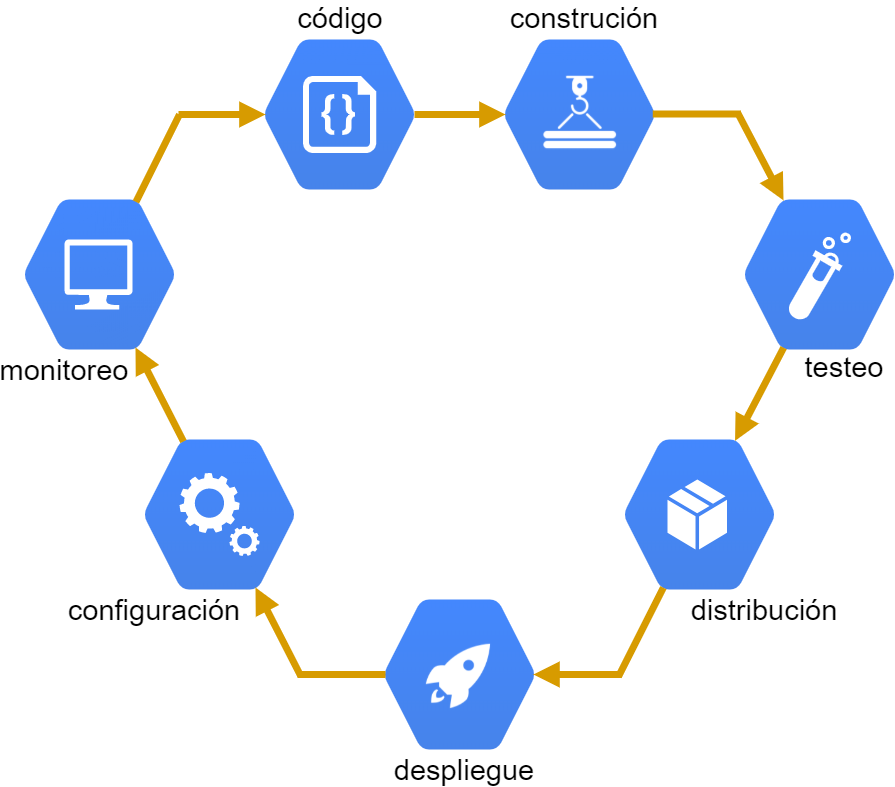

The diagram above was exported from draw.io. Its source (the exported page's mxGraphModel, read from the mxfile embedded in the PNG):
<mxGraphModel dx="2618" dy="1242" grid="1" gridSize="10" guides="0" tooltips="1" connect="0" arrows="0" fold="1" page="0" pageScale="1" pageWidth="827" pageHeight="1169" math="0" shadow="0">
  <root>
    <mxCell id="0" />
    <mxCell id="1" parent="0" />
    <mxCell id="2" value="" style="shape=mxgraph.gcp.extras.blue_hexagon;html=1;fillColor=#4387FD;gradientColor=#4683EA;strokeColor=none;verticalLabelPosition=bottom;verticalAlign=top;align=center;" vertex="1" parent="1">
      <mxGeometry x="280" y="600" width="150" height="150" as="geometry" />
    </mxCell>
    <mxCell id="3" value="" style="shape=mxgraph.gcp.extras.blue_hexagon;html=1;fillColor=#4387FD;gradientColor=#4683EA;strokeColor=none;verticalLabelPosition=bottom;verticalAlign=top;align=center;" vertex="1" parent="1">
      <mxGeometry x="640" y="200" width="150" height="150" as="geometry" />
    </mxCell>
    <mxCell id="4" value="" style="shape=mxgraph.gcp.extras.blue_hexagon;html=1;fillColor=#4387FD;gradientColor=#4683EA;strokeColor=none;verticalLabelPosition=bottom;verticalAlign=top;align=center;" vertex="1" parent="1">
      <mxGeometry x="160" y="40" width="150" height="150" as="geometry" />
    </mxCell>
    <mxCell id="5" value="" style="shape=mxgraph.gcp.extras.blue_hexagon;html=1;fillColor=#4387FD;gradientColor=#4683EA;strokeColor=none;verticalLabelPosition=bottom;verticalAlign=top;align=center;" vertex="1" parent="1">
      <mxGeometry x="400" y="40.01" width="150" height="150" as="geometry" />
    </mxCell>
    <mxCell id="6" value="" style="shape=mxgraph.gcp.extras.blue_hexagon;html=1;fillColor=#4387FD;gradientColor=#4683EA;strokeColor=none;verticalLabelPosition=bottom;verticalAlign=top;align=center;" vertex="1" parent="1">
      <mxGeometry x="-80" y="200" width="150" height="150" as="geometry" />
    </mxCell>
    <mxCell id="7" value="" style="shape=mxgraph.gcp.extras.blue_hexagon;html=1;fillColor=#4387FD;gradientColor=#4683EA;strokeColor=none;verticalLabelPosition=bottom;verticalAlign=top;align=center;" vertex="1" parent="1">
      <mxGeometry x="40" y="440" width="150" height="150" as="geometry" />
    </mxCell>
    <mxCell id="8" value="" style="shape=mxgraph.gcp.extras.blue_hexagon;html=1;fillColor=#4387FD;gradientColor=#4683EA;strokeColor=none;verticalLabelPosition=bottom;verticalAlign=top;align=center;" vertex="1" parent="1">
      <mxGeometry x="520" y="440" width="150" height="150" as="geometry" />
    </mxCell>
    <mxCell id="9" value="" style="verticalLabelPosition=bottom;html=1;verticalAlign=top;align=center;strokeColor=none;fillColor=#ffffff;shape=mxgraph.azure.code_file;pointerEvents=1;" vertex="1" parent="1">
      <mxGeometry x="198.38" y="76.44" width="73.25" height="77.11" as="geometry" />
    </mxCell>
    <mxCell id="10" value="" style="html=1;aspect=fixed;strokeColor=none;shadow=0;align=center;verticalAlign=top;fillColor=#FFFFFF;shape=mxgraph.gcp2.biomedical_test_tube;rotation=30;" vertex="1" parent="1">
      <mxGeometry x="699.5" y="225" width="31" height="100" as="geometry" />
    </mxCell>
    <mxCell id="11" value="" style="group" vertex="1" connectable="0" parent="1">
      <mxGeometry x="-80" y="200" width="150" height="150" as="geometry" />
    </mxCell>
    <mxCell id="12" value="" style="verticalLabelPosition=bottom;html=1;verticalAlign=top;align=center;strokeColor=none;fillColor=#FFFFFF;shape=mxgraph.azure.computer;pointerEvents=1;" vertex="1" parent="11">
      <mxGeometry x="40" y="40" width="68.06" height="70" as="geometry" />
    </mxCell>
    <mxCell id="13" value="" style="group" vertex="1" connectable="0" parent="1">
      <mxGeometry x="40" y="440" width="150" height="150" as="geometry" />
    </mxCell>
    <mxCell id="14" value="" style="html=1;aspect=fixed;strokeColor=none;shadow=0;align=center;verticalAlign=top;fillColor=#FFFFFF;shape=mxgraph.gcp2.gear" vertex="1" parent="13">
      <mxGeometry x="85" y="86.5" width="30" height="30" as="geometry" />
    </mxCell>
    <mxCell id="15" value="" style="html=1;aspect=fixed;strokeColor=none;shadow=0;align=center;verticalAlign=top;fillColor=#FFFFFF;shape=mxgraph.gcp2.gear" vertex="1" parent="13">
      <mxGeometry x="35" y="33.5" width="60" height="60" as="geometry" />
    </mxCell>
    <mxCell id="16" value="" style="group" vertex="1" connectable="0" parent="1">
      <mxGeometry x="520" y="440" width="150" height="150" as="geometry" />
    </mxCell>
    <mxCell id="17" value="" style="verticalLabelPosition=bottom;html=1;verticalAlign=top;align=center;strokeColor=none;fillColor=#FFFFFF;shape=mxgraph.azure.cloud_service_package_file;" vertex="1" parent="16">
      <mxGeometry x="43" y="40" width="59.5" height="70" as="geometry" />
    </mxCell>
    <mxCell id="18" value="" style="shape=image;verticalLabelPosition=bottom;labelBackgroundColor=#ffffff;verticalAlign=top;aspect=fixed;imageAspect=0;image=data:image/png,(base64 omitted: 6720 chars);" vertex="1" parent="1">
      <mxGeometry x="435.75" y="73.05000000000001" width="80.5" height="80.5" as="geometry" />
    </mxCell>
    <mxCell id="19" value="" style="shape=image;verticalLabelPosition=bottom;labelBackgroundColor=#ffffff;verticalAlign=top;aspect=fixed;imageAspect=0;image=data:image/png,(base64 omitted: 4868 chars);" vertex="1" parent="1">
      <mxGeometry x="313.73" y="637.06" width="80.97" height="80.97" as="geometry" />
    </mxCell>
    <mxCell id="20" value="" style="endArrow=none;html=1;exitX=0.743;exitY=0.016;exitDx=0;exitDy=0;exitPerimeter=0;strokeWidth=7;fillColor=#ffe6cc;strokeColor=#d79b00;endSize=6;startSize=6;jumpSize=6;" edge="1" parent="1">
      <mxGeometry width="50" height="50" relative="1" as="geometry">
        <mxPoint x="31.450000000000273" y="202.4000000000001" as="sourcePoint" />
        <mxPoint x="75" y="115" as="targetPoint" />
      </mxGeometry>
    </mxCell>
    <mxCell id="21" value="" style="endArrow=block;html=1;entryX=0.005;entryY=0.507;entryDx=0;entryDy=0;entryPerimeter=0;strokeWidth=7;endFill=1;fillColor=#ffe6cc;strokeColor=#d79b00;endSize=8;" edge="1" parent="1">
      <mxGeometry width="50" height="50" relative="1" as="geometry">
        <mxPoint x="73.99999999999909" y="115" as="sourcePoint" />
        <mxPoint x="161" y="115" as="targetPoint" />
      </mxGeometry>
    </mxCell>
    <mxCell id="22" value="" style="endArrow=block;html=1;entryX=0.005;entryY=0.507;entryDx=0;entryDy=0;entryPerimeter=0;strokeWidth=7;endFill=1;fillColor=#ffe6cc;strokeColor=#d79b00;exitX=1;exitY=0.5;exitDx=0;exitDy=0;exitPerimeter=0;endSize=8;" edge="1" parent="1">
      <mxGeometry width="50" height="50" relative="1" as="geometry">
        <mxPoint x="310" y="115" as="sourcePoint" />
        <mxPoint x="401" y="115" as="targetPoint" />
      </mxGeometry>
    </mxCell>
    <mxCell id="23" value="" style="endArrow=block;html=1;entryX=0.737;entryY=0.009;entryDx=0;entryDy=0;entryPerimeter=0;strokeWidth=7;endFill=1;fillColor=#ffe6cc;strokeColor=#d79b00;exitX=0.261;exitY=0.988;exitDx=0;exitDy=0;exitPerimeter=0;endSize=8;" edge="1" parent="1">
      <mxGeometry width="50" height="50" relative="1" as="geometry">
        <mxPoint x="679.1500000000001" y="348.20000000000005" as="sourcePoint" />
        <mxPoint x="630.5499999999997" y="441.3499999999999" as="targetPoint" />
      </mxGeometry>
    </mxCell>
    <mxCell id="24" value="" style="endArrow=block;html=1;strokeWidth=7;endFill=1;fillColor=#ffe6cc;strokeColor=#d79b00;endSize=8;entryX=0.738;entryY=0.986;entryDx=0;entryDy=0;entryPerimeter=0;exitX=0.256;exitY=0.015;exitDx=0;exitDy=0;exitPerimeter=0;" edge="1" parent="1">
      <mxGeometry width="50" height="50" relative="1" as="geometry">
        <mxPoint x="79" y="442" as="sourcePoint" />
        <mxPoint x="31" y="348" as="targetPoint" />
      </mxGeometry>
    </mxCell>
    <mxCell id="25" value="" style="endArrow=none;html=1;strokeWidth=7;fillColor=#ffe6cc;strokeColor=#d79b00;endSize=6;startSize=6;jumpSize=6;entryX=0.259;entryY=0.988;entryDx=0;entryDy=0;entryPerimeter=0;" edge="1" parent="1">
      <mxGeometry width="50" height="50" relative="1" as="geometry">
        <mxPoint x="514" y="676.9999999999998" as="sourcePoint" />
        <mxPoint x="558.8499999999999" y="588.1999999999998" as="targetPoint" />
      </mxGeometry>
    </mxCell>
    <mxCell id="26" value="" style="endArrow=block;html=1;strokeWidth=7;endFill=1;fillColor=#ffe6cc;strokeColor=#d79b00;endSize=8;entryX=0.993;entryY=0.5;entryDx=0;entryDy=0;entryPerimeter=0;" edge="1" parent="1">
      <mxGeometry width="50" height="50" relative="1" as="geometry">
        <mxPoint x="517" y="675.0000000000002" as="sourcePoint" />
        <mxPoint x="428.9500000000003" y="675.0000000000002" as="targetPoint" />
      </mxGeometry>
    </mxCell>
    <mxCell id="27" value="" style="endArrow=none;html=1;strokeWidth=7;fillColor=#ffe6cc;strokeColor=#d79b00;endSize=6;startSize=6;jumpSize=6;entryX=0.001;entryY=0.498;entryDx=0;entryDy=0;entryPerimeter=0;" edge="1" parent="1">
      <mxGeometry width="50" height="50" relative="1" as="geometry">
        <mxPoint x="193" y="675.0000000000002" as="sourcePoint" />
        <mxPoint x="281" y="675.0000000000002" as="targetPoint" />
      </mxGeometry>
    </mxCell>
    <mxCell id="28" value="" style="endArrow=block;html=1;strokeWidth=7;endFill=1;fillColor=#ffe6cc;strokeColor=#d79b00;endSize=8;entryX=0.738;entryY=0.986;entryDx=0;entryDy=0;entryPerimeter=0;exitX=0.256;exitY=0.015;exitDx=0;exitDy=0;exitPerimeter=0;" edge="1" parent="1">
      <mxGeometry width="50" height="50" relative="1" as="geometry">
        <mxPoint x="196" y="676" as="sourcePoint" />
        <mxPoint x="151" y="588" as="targetPoint" />
      </mxGeometry>
    </mxCell>
    <mxCell id="29" value="" style="endArrow=none;html=1;strokeWidth=7;fillColor=#ffe6cc;strokeColor=#d79b00;endSize=6;startSize=6;jumpSize=6;entryX=0.001;entryY=0.498;entryDx=0;entryDy=0;entryPerimeter=0;" edge="1" parent="1">
      <mxGeometry width="50" height="50" relative="1" as="geometry">
        <mxPoint x="548.27" y="114.50999999999999" as="sourcePoint" />
        <mxPoint x="636.27" y="114.50999999999999" as="targetPoint" />
      </mxGeometry>
    </mxCell>
    <mxCell id="30" value="" style="endArrow=block;html=1;strokeWidth=7;endFill=1;fillColor=#ffe6cc;strokeColor=#d79b00;endSize=8;entryX=0.26;entryY=0.006;entryDx=0;entryDy=0;entryPerimeter=0;" edge="1" parent="1">
      <mxGeometry width="50" height="50" relative="1" as="geometry">
        <mxPoint x="633" y="113" as="sourcePoint" />
        <mxPoint x="679" y="200.9000000000001" as="targetPoint" />
      </mxGeometry>
    </mxCell>
    <mxCell id="31" value="&lt;font style=&quot;font-size: 29px&quot;&gt;código&lt;/font&gt;" style="text;html=1;strokeColor=none;fillColor=none;align=center;verticalAlign=middle;whiteSpace=wrap;rounded=0;" vertex="1" parent="1">
      <mxGeometry x="216" y="8" width="40" height="20" as="geometry" />
    </mxCell>
    <mxCell id="32" value="&lt;font style=&quot;font-size: 29px&quot;&gt;construción&lt;/font&gt;" style="text;html=1;strokeColor=none;fillColor=none;align=center;verticalAlign=middle;whiteSpace=wrap;rounded=0;" vertex="1" parent="1">
      <mxGeometry x="460" y="8" width="40" height="20" as="geometry" />
    </mxCell>
    <mxCell id="33" value="&lt;span style=&quot;font-size: 29px&quot;&gt;testeo&lt;/span&gt;" style="text;html=1;strokeColor=none;fillColor=none;align=center;verticalAlign=middle;whiteSpace=wrap;rounded=0;" vertex="1" parent="1">
      <mxGeometry x="720" y="357" width="40" height="20" as="geometry" />
    </mxCell>
    <mxCell id="34" value="&lt;span style=&quot;font-size: 29px&quot;&gt;despliegue&lt;/span&gt;" style="text;html=1;strokeColor=none;fillColor=none;align=center;verticalAlign=middle;whiteSpace=wrap;rounded=0;" vertex="1" parent="1">
      <mxGeometry x="340" y="760" width="40" height="20" as="geometry" />
    </mxCell>
    <mxCell id="35" value="&lt;span style=&quot;font-size: 29px&quot;&gt;distribución&lt;/span&gt;" style="text;html=1;strokeColor=none;fillColor=none;align=center;verticalAlign=middle;whiteSpace=wrap;rounded=0;" vertex="1" parent="1">
      <mxGeometry x="640" y="600" width="40" height="20" as="geometry" />
    </mxCell>
    <mxCell id="36" value="&lt;span style=&quot;font-size: 29px&quot;&gt;configuración&lt;/span&gt;" style="text;html=1;strokeColor=none;fillColor=none;align=center;verticalAlign=middle;whiteSpace=wrap;rounded=0;" vertex="1" parent="1">
      <mxGeometry x="30" y="600" width="40" height="20" as="geometry" />
    </mxCell>
    <mxCell id="37" value="&lt;span style=&quot;font-size: 29px&quot;&gt;monitoreo&lt;/span&gt;" style="text;html=1;strokeColor=none;fillColor=none;align=center;verticalAlign=middle;whiteSpace=wrap;rounded=0;" vertex="1" parent="1">
      <mxGeometry x="-60" y="360" width="40" height="20" as="geometry" />
    </mxCell>
  </root>
</mxGraphModel>